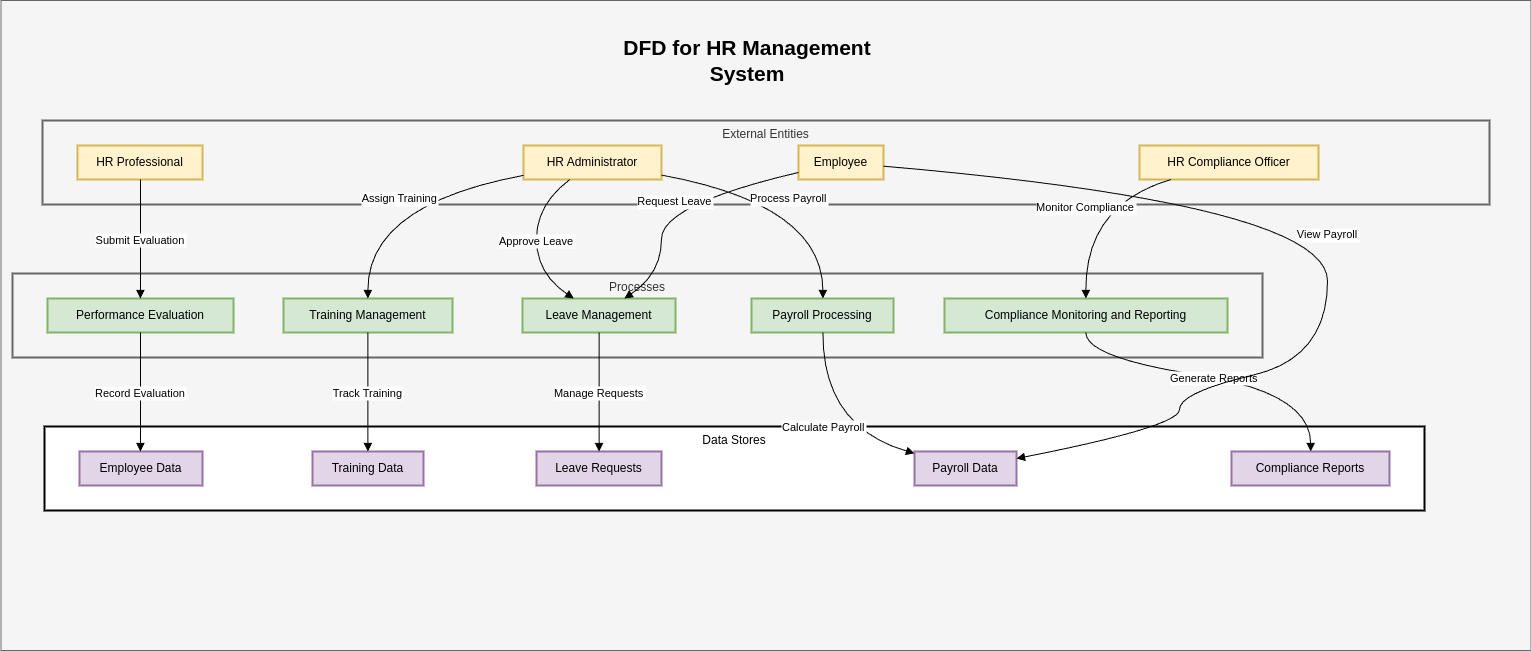

The diagram above was exported from draw.io. Its source (the exported page's mxGraphModel, read from the mxfile embedded in the PNG):
<mxGraphModel dx="1687" dy="1918" grid="1" gridSize="10" guides="1" tooltips="1" connect="1" arrows="1" fold="1" page="1" pageScale="1" pageWidth="850" pageHeight="1100" math="0" shadow="0">
  <root>
    <mxCell id="0" />
    <mxCell id="1" parent="0" />
    <mxCell id="R9_AwcOZCo2h9wKXxd8i-121" value="" style="rounded=0;whiteSpace=wrap;html=1;fillColor=#f5f5f5;fontColor=#333333;strokeColor=#666666;" parent="1" vertex="1">
      <mxGeometry x="8.5" y="-100" width="1530" height="650" as="geometry" />
    </mxCell>
    <mxCell id="R9_AwcOZCo2h9wKXxd8i-92" value="Data Stores" style="whiteSpace=wrap;strokeWidth=2;verticalAlign=top;" parent="1" vertex="1">
      <mxGeometry x="52" y="326" width="1380" height="84" as="geometry" />
    </mxCell>
    <mxCell id="R9_AwcOZCo2h9wKXxd8i-93" value="Employee Data" style="whiteSpace=wrap;strokeWidth=2;fillColor=#e1d5e7;strokeColor=#9673a6;" parent="1" vertex="1">
      <mxGeometry x="87" y="351" width="123" height="34" as="geometry" />
    </mxCell>
    <mxCell id="R9_AwcOZCo2h9wKXxd8i-94" value="Training Data" style="whiteSpace=wrap;strokeWidth=2;fillColor=#e1d5e7;strokeColor=#9673a6;" parent="1" vertex="1">
      <mxGeometry x="320" y="351" width="111" height="34" as="geometry" />
    </mxCell>
    <mxCell id="R9_AwcOZCo2h9wKXxd8i-95" value="Leave Requests" style="whiteSpace=wrap;strokeWidth=2;fillColor=#e1d5e7;strokeColor=#9673a6;" parent="1" vertex="1">
      <mxGeometry x="544" y="351" width="125" height="34" as="geometry" />
    </mxCell>
    <mxCell id="R9_AwcOZCo2h9wKXxd8i-96" value="Payroll Data" style="whiteSpace=wrap;strokeWidth=2;fillColor=#e1d5e7;strokeColor=#9673a6;" parent="1" vertex="1">
      <mxGeometry x="922" y="351" width="102" height="34" as="geometry" />
    </mxCell>
    <mxCell id="R9_AwcOZCo2h9wKXxd8i-97" value="Compliance Reports" style="whiteSpace=wrap;strokeWidth=2;fillColor=#e1d5e7;strokeColor=#9673a6;" parent="1" vertex="1">
      <mxGeometry x="1239" y="351" width="158" height="34" as="geometry" />
    </mxCell>
    <mxCell id="R9_AwcOZCo2h9wKXxd8i-98" value="Processes" style="whiteSpace=wrap;strokeWidth=2;verticalAlign=top;fillColor=#f5f5f5;fontColor=#333333;strokeColor=#666666;" parent="1" vertex="1">
      <mxGeometry x="20" y="173" width="1250" height="84" as="geometry" />
    </mxCell>
    <mxCell id="R9_AwcOZCo2h9wKXxd8i-99" value="Performance Evaluation" style="whiteSpace=wrap;strokeWidth=2;fillColor=#d5e8d4;strokeColor=#82b366;" parent="1" vertex="1">
      <mxGeometry x="55" y="198" width="186" height="34" as="geometry" />
    </mxCell>
    <mxCell id="R9_AwcOZCo2h9wKXxd8i-100" value="Training Management" style="whiteSpace=wrap;strokeWidth=2;fillColor=#d5e8d4;strokeColor=#82b366;" parent="1" vertex="1">
      <mxGeometry x="291" y="198" width="169" height="34" as="geometry" />
    </mxCell>
    <mxCell id="R9_AwcOZCo2h9wKXxd8i-101" value="Leave Management" style="whiteSpace=wrap;strokeWidth=2;fillColor=#d5e8d4;strokeColor=#82b366;" parent="1" vertex="1">
      <mxGeometry x="530" y="198" width="153" height="34" as="geometry" />
    </mxCell>
    <mxCell id="R9_AwcOZCo2h9wKXxd8i-102" value="Payroll Processing" style="whiteSpace=wrap;strokeWidth=2;fillColor=#d5e8d4;strokeColor=#82b366;" parent="1" vertex="1">
      <mxGeometry x="759" y="198" width="142" height="34" as="geometry" />
    </mxCell>
    <mxCell id="R9_AwcOZCo2h9wKXxd8i-103" value="Compliance Monitoring and Reporting" style="whiteSpace=wrap;strokeWidth=2;fillColor=#d5e8d4;strokeColor=#82b366;" parent="1" vertex="1">
      <mxGeometry x="952" y="198" width="283" height="34" as="geometry" />
    </mxCell>
    <mxCell id="R9_AwcOZCo2h9wKXxd8i-104" value="External Entities" style="whiteSpace=wrap;strokeWidth=2;verticalAlign=top;fillColor=#f5f5f5;fontColor=#333333;strokeColor=#666666;" parent="1" vertex="1">
      <mxGeometry x="50" y="20" width="1447" height="84" as="geometry" />
    </mxCell>
    <mxCell id="R9_AwcOZCo2h9wKXxd8i-105" value="HR Professional" style="whiteSpace=wrap;strokeWidth=2;fillColor=#fff2cc;strokeColor=#d6b656;" parent="1" vertex="1">
      <mxGeometry x="85" y="45" width="125" height="34" as="geometry" />
    </mxCell>
    <mxCell id="R9_AwcOZCo2h9wKXxd8i-106" value="HR Administrator" style="whiteSpace=wrap;strokeWidth=2;fillColor=#fff2cc;strokeColor=#d6b656;" parent="1" vertex="1">
      <mxGeometry x="531" y="45" width="138" height="34" as="geometry" />
    </mxCell>
    <mxCell id="R9_AwcOZCo2h9wKXxd8i-107" value="HR Compliance Officer" style="whiteSpace=wrap;strokeWidth=2;fillColor=#fff2cc;strokeColor=#d6b656;" parent="1" vertex="1">
      <mxGeometry x="1147" y="45" width="179" height="34" as="geometry" />
    </mxCell>
    <mxCell id="R9_AwcOZCo2h9wKXxd8i-108" value="Employee" style="whiteSpace=wrap;strokeWidth=2;fillColor=#fff2cc;strokeColor=#d6b656;" parent="1" vertex="1">
      <mxGeometry x="806" y="45" width="85" height="34" as="geometry" />
    </mxCell>
    <mxCell id="R9_AwcOZCo2h9wKXxd8i-109" value="Submit Evaluation" style="curved=1;startArrow=none;endArrow=block;exitX=0.503625;exitY=1;entryX=0.49974798387096775;entryY=0;rounded=0;" parent="1" source="R9_AwcOZCo2h9wKXxd8i-105" target="R9_AwcOZCo2h9wKXxd8i-99" edge="1">
      <mxGeometry relative="1" as="geometry">
        <Array as="points" />
      </mxGeometry>
    </mxCell>
    <mxCell id="R9_AwcOZCo2h9wKXxd8i-110" value="Assign Training" style="curved=1;startArrow=none;endArrow=block;exitX=0.0008208786231884058;exitY=0.8785693156310359;entryX=0.4995377218934911;entryY=0;rounded=0;" parent="1" source="R9_AwcOZCo2h9wKXxd8i-106" target="R9_AwcOZCo2h9wKXxd8i-100" edge="1">
      <mxGeometry relative="1" as="geometry">
        <Array as="points">
          <mxPoint x="375" y="104" />
        </Array>
      </mxGeometry>
    </mxCell>
    <mxCell id="R9_AwcOZCo2h9wKXxd8i-111" value="Approve Leave" style="curved=1;startArrow=none;endArrow=block;exitX=0.3356075984515183;exitY=1;entryX=0.3352126006652658;entryY=0;rounded=0;" parent="1" source="R9_AwcOZCo2h9wKXxd8i-106" target="R9_AwcOZCo2h9wKXxd8i-101" edge="1">
      <mxGeometry relative="1" as="geometry">
        <Array as="points">
          <mxPoint x="544" y="104" />
          <mxPoint x="544" y="173" />
        </Array>
      </mxGeometry>
    </mxCell>
    <mxCell id="R9_AwcOZCo2h9wKXxd8i-112" value="Process Payroll" style="curved=1;startArrow=none;endArrow=block;exitX=0.9978770380434783;exitY=0.8686676551578055;entryX=0.5030122139084507;entryY=0;rounded=0;" parent="1" source="R9_AwcOZCo2h9wKXxd8i-106" target="R9_AwcOZCo2h9wKXxd8i-102" edge="1">
      <mxGeometry relative="1" as="geometry">
        <Array as="points">
          <mxPoint x="830" y="104" />
        </Array>
      </mxGeometry>
    </mxCell>
    <mxCell id="R9_AwcOZCo2h9wKXxd8i-113" value="Monitor Compliance" style="curved=1;startArrow=none;endArrow=block;exitX=0.17604675861266336;exitY=1;entryX=0.49960661439929327;entryY=0;rounded=0;" parent="1" source="R9_AwcOZCo2h9wKXxd8i-107" target="R9_AwcOZCo2h9wKXxd8i-103" edge="1">
      <mxGeometry relative="1" as="geometry">
        <Array as="points">
          <mxPoint x="1093" y="104" />
        </Array>
      </mxGeometry>
    </mxCell>
    <mxCell id="R9_AwcOZCo2h9wKXxd8i-114" value="Record Evaluation" style="curved=1;startArrow=none;endArrow=block;exitX=0.49974798387096775;exitY=1;entryX=0.4955538617886179;entryY=0;rounded=0;" parent="1" source="R9_AwcOZCo2h9wKXxd8i-99" target="R9_AwcOZCo2h9wKXxd8i-93" edge="1">
      <mxGeometry relative="1" as="geometry">
        <Array as="points" />
      </mxGeometry>
    </mxCell>
    <mxCell id="R9_AwcOZCo2h9wKXxd8i-115" value="Track Training" style="curved=1;startArrow=none;endArrow=block;exitX=0.4995377218934911;exitY=1;entryX=0.49929617117117114;entryY=0;rounded=0;" parent="1" source="R9_AwcOZCo2h9wKXxd8i-100" target="R9_AwcOZCo2h9wKXxd8i-94" edge="1">
      <mxGeometry relative="1" as="geometry">
        <Array as="points" />
      </mxGeometry>
    </mxCell>
    <mxCell id="R9_AwcOZCo2h9wKXxd8i-116" value="Manage Requests" style="curved=1;startArrow=none;endArrow=block;exitX=0.5005616830065359;exitY=1;entryX=0.5006875;entryY=0;rounded=0;" parent="1" source="R9_AwcOZCo2h9wKXxd8i-101" target="R9_AwcOZCo2h9wKXxd8i-95" edge="1">
      <mxGeometry relative="1" as="geometry">
        <Array as="points" />
      </mxGeometry>
    </mxCell>
    <mxCell id="R9_AwcOZCo2h9wKXxd8i-117" value="Calculate Payroll" style="curved=1;startArrow=none;endArrow=block;exitX=0.5030122139084507;exitY=1;entryX=0.0038105085784313725;entryY=0.0590597233157118;rounded=0;" parent="1" source="R9_AwcOZCo2h9wKXxd8i-102" target="R9_AwcOZCo2h9wKXxd8i-96" edge="1">
      <mxGeometry relative="1" as="geometry">
        <Array as="points">
          <mxPoint x="830" y="326" />
        </Array>
      </mxGeometry>
    </mxCell>
    <mxCell id="R9_AwcOZCo2h9wKXxd8i-118" value="Generate Reports" style="curved=1;startArrow=none;endArrow=block;exitX=0.49960661439929327;exitY=1;entryX=0.5011743473101266;entryY=0;rounded=0;" parent="1" source="R9_AwcOZCo2h9wKXxd8i-103" target="R9_AwcOZCo2h9wKXxd8i-97" edge="1">
      <mxGeometry relative="1" as="geometry">
        <Array as="points">
          <mxPoint x="1093" y="257" />
          <mxPoint x="1318" y="292" />
        </Array>
      </mxGeometry>
    </mxCell>
    <mxCell id="R9_AwcOZCo2h9wKXxd8i-119" value="Request Leave" style="curved=1;startArrow=none;endArrow=block;exitX=0.0018152573529411765;exitY=0.7915497449387994;entryX=0.6659107653478061;entryY=0;rounded=0;" parent="1" source="R9_AwcOZCo2h9wKXxd8i-108" target="R9_AwcOZCo2h9wKXxd8i-101" edge="1">
      <mxGeometry relative="1" as="geometry">
        <Array as="points">
          <mxPoint x="669" y="104" />
          <mxPoint x="669" y="173" />
        </Array>
      </mxGeometry>
    </mxCell>
    <mxCell id="R9_AwcOZCo2h9wKXxd8i-120" value="View Payroll" style="curved=1;startArrow=none;endArrow=block;exitX=0.9981387867647059;exitY=0.6075868992013218;entryX=1.0047296262254901;entryY=0.2043763775150751;rounded=0;" parent="1" source="R9_AwcOZCo2h9wKXxd8i-108" target="R9_AwcOZCo2h9wKXxd8i-96" edge="1">
      <mxGeometry relative="1" as="geometry">
        <Array as="points">
          <mxPoint x="1335" y="104" />
          <mxPoint x="1335" y="257" />
          <mxPoint x="1187" y="292" />
          <mxPoint x="1187" y="326" />
        </Array>
      </mxGeometry>
    </mxCell>
    <mxCell id="QSpBG2WEl7tt7MtHN_0N-1" value="&lt;b&gt;&lt;font style=&quot;font-size: 21px;&quot;&gt;DFD for HR Management System&lt;/font&gt;&lt;/b&gt;" style="text;html=1;align=center;verticalAlign=middle;whiteSpace=wrap;rounded=0;" parent="1" vertex="1">
      <mxGeometry x="630" y="-100" width="250" height="120" as="geometry" />
    </mxCell>
  </root>
</mxGraphModel>